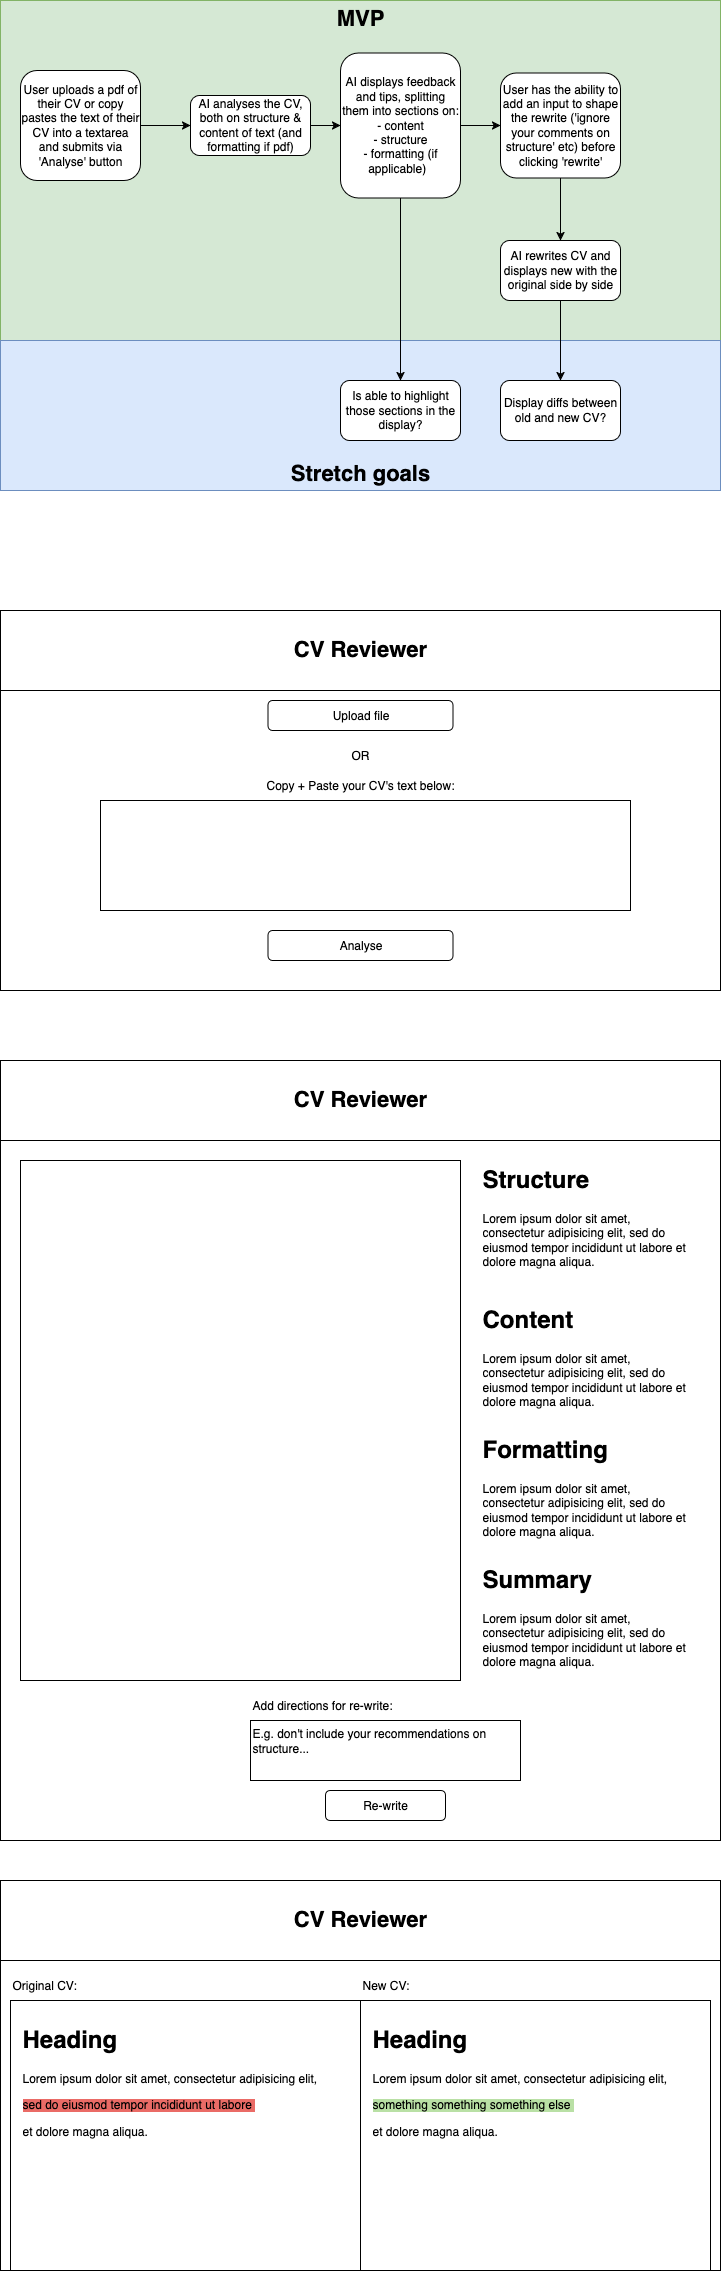

The diagram above was exported from draw.io. Its source (the exported page's mxGraphModel, read from the mxfile embedded in the PNG):
<mxGraphModel dx="1376" dy="799" grid="1" gridSize="10" guides="1" tooltips="1" connect="1" arrows="1" fold="1" page="1" pageScale="1" pageWidth="850" pageHeight="1100" math="0" shadow="0">
  <root>
    <mxCell id="0" />
    <mxCell id="1" parent="0" />
    <mxCell id="dOLrVC7w01JdlSlqHZL3-1" value="MVP" style="rounded=0;whiteSpace=wrap;html=1;fillColor=#d5e8d4;strokeColor=#82b366;fontStyle=1;verticalAlign=top;fontSize=22;" parent="1" vertex="1">
      <mxGeometry x="80" y="40" width="720" height="340" as="geometry" />
    </mxCell>
    <mxCell id="dOLrVC7w01JdlSlqHZL3-2" value="Stretch goals" style="rounded=0;whiteSpace=wrap;html=1;fillColor=#dae8fc;strokeColor=#6c8ebf;verticalAlign=bottom;fontSize=22;fontStyle=1" parent="1" vertex="1">
      <mxGeometry x="80" y="380" width="720" height="150" as="geometry" />
    </mxCell>
    <mxCell id="dOLrVC7w01JdlSlqHZL3-13" value="" style="edgeStyle=orthogonalEdgeStyle;rounded=0;orthogonalLoop=1;jettySize=auto;html=1;" parent="1" source="dOLrVC7w01JdlSlqHZL3-3" target="dOLrVC7w01JdlSlqHZL3-8" edge="1">
      <mxGeometry relative="1" as="geometry" />
    </mxCell>
    <mxCell id="dOLrVC7w01JdlSlqHZL3-3" value="User uploads a pdf of their CV or&amp;nbsp;copy pastes the text of their CV into a textarea and submits via 'Analyse' button" style="rounded=1;whiteSpace=wrap;html=1;" parent="1" vertex="1">
      <mxGeometry x="100" y="110" width="120" height="110" as="geometry" />
    </mxCell>
    <mxCell id="dOLrVC7w01JdlSlqHZL3-12" value="" style="edgeStyle=orthogonalEdgeStyle;rounded=0;orthogonalLoop=1;jettySize=auto;html=1;" parent="1" source="dOLrVC7w01JdlSlqHZL3-8" target="dOLrVC7w01JdlSlqHZL3-11" edge="1">
      <mxGeometry relative="1" as="geometry" />
    </mxCell>
    <mxCell id="dOLrVC7w01JdlSlqHZL3-8" value="AI analyses the CV, both on structure &amp;amp; content of text (and formatting if pdf)" style="whiteSpace=wrap;html=1;rounded=1;" parent="1" vertex="1">
      <mxGeometry x="270" y="135" width="120" height="60" as="geometry" />
    </mxCell>
    <mxCell id="dOLrVC7w01JdlSlqHZL3-16" value="" style="edgeStyle=orthogonalEdgeStyle;rounded=0;orthogonalLoop=1;jettySize=auto;html=1;" parent="1" source="dOLrVC7w01JdlSlqHZL3-11" target="dOLrVC7w01JdlSlqHZL3-15" edge="1">
      <mxGeometry relative="1" as="geometry" />
    </mxCell>
    <mxCell id="dOLrVC7w01JdlSlqHZL3-37" value="" style="edgeStyle=orthogonalEdgeStyle;rounded=0;orthogonalLoop=1;jettySize=auto;html=1;" parent="1" source="dOLrVC7w01JdlSlqHZL3-11" target="dOLrVC7w01JdlSlqHZL3-36" edge="1">
      <mxGeometry relative="1" as="geometry" />
    </mxCell>
    <mxCell id="dOLrVC7w01JdlSlqHZL3-11" value="&lt;div&gt;AI displays feedback and tips, splitting them into sections on:&lt;/div&gt;&lt;div&gt;- content&lt;/div&gt;&lt;div&gt;- structure&lt;/div&gt;&lt;div&gt;- formatting (if applicable)&amp;nbsp;&amp;nbsp;&lt;/div&gt;" style="whiteSpace=wrap;html=1;rounded=1;" parent="1" vertex="1">
      <mxGeometry x="420" y="92.5" width="120" height="145" as="geometry" />
    </mxCell>
    <mxCell id="dOLrVC7w01JdlSlqHZL3-18" value="" style="edgeStyle=orthogonalEdgeStyle;rounded=0;orthogonalLoop=1;jettySize=auto;html=1;" parent="1" source="dOLrVC7w01JdlSlqHZL3-15" target="dOLrVC7w01JdlSlqHZL3-17" edge="1">
      <mxGeometry relative="1" as="geometry" />
    </mxCell>
    <mxCell id="dOLrVC7w01JdlSlqHZL3-15" value="User has the ability to add an input to shape the rewrite ('ignore your comments on structure' etc) before clicking 'rewrite'" style="whiteSpace=wrap;html=1;rounded=1;" parent="1" vertex="1">
      <mxGeometry x="580" y="112.5" width="120" height="105" as="geometry" />
    </mxCell>
    <mxCell id="dOLrVC7w01JdlSlqHZL3-21" style="edgeStyle=orthogonalEdgeStyle;rounded=0;orthogonalLoop=1;jettySize=auto;html=1;entryX=0.5;entryY=0;entryDx=0;entryDy=0;" parent="1" source="dOLrVC7w01JdlSlqHZL3-17" target="dOLrVC7w01JdlSlqHZL3-20" edge="1">
      <mxGeometry relative="1" as="geometry" />
    </mxCell>
    <mxCell id="dOLrVC7w01JdlSlqHZL3-17" value="AI rewrites CV and displays new with the original side by side" style="whiteSpace=wrap;html=1;rounded=1;" parent="1" vertex="1">
      <mxGeometry x="580" y="280" width="120" height="60" as="geometry" />
    </mxCell>
    <mxCell id="dOLrVC7w01JdlSlqHZL3-20" value="Display diffs between old and new CV?" style="rounded=1;whiteSpace=wrap;html=1;" parent="1" vertex="1">
      <mxGeometry x="580" y="420" width="120" height="60" as="geometry" />
    </mxCell>
    <mxCell id="dOLrVC7w01JdlSlqHZL3-22" value="" style="rounded=0;whiteSpace=wrap;html=1;" parent="1" vertex="1">
      <mxGeometry x="80" y="650" width="720" height="380" as="geometry" />
    </mxCell>
    <mxCell id="dOLrVC7w01JdlSlqHZL3-23" value="Upload file" style="rounded=1;whiteSpace=wrap;html=1;" parent="1" vertex="1">
      <mxGeometry x="347.5" y="740" width="185" height="30" as="geometry" />
    </mxCell>
    <mxCell id="dOLrVC7w01JdlSlqHZL3-24" value="CV Reviewer" style="rounded=0;whiteSpace=wrap;html=1;fontStyle=1;fontSize=22;" parent="1" vertex="1">
      <mxGeometry x="80" y="650" width="720" height="80" as="geometry" />
    </mxCell>
    <mxCell id="dOLrVC7w01JdlSlqHZL3-25" value="OR" style="text;html=1;align=center;verticalAlign=middle;whiteSpace=wrap;rounded=0;" parent="1" vertex="1">
      <mxGeometry x="410" y="780" width="60" height="30" as="geometry" />
    </mxCell>
    <mxCell id="dOLrVC7w01JdlSlqHZL3-26" value="" style="rounded=0;whiteSpace=wrap;html=1;" parent="1" vertex="1">
      <mxGeometry x="180" y="840" width="530" height="110" as="geometry" />
    </mxCell>
    <mxCell id="dOLrVC7w01JdlSlqHZL3-27" value="Copy + Paste your CV's text below:" style="text;html=1;align=center;verticalAlign=middle;whiteSpace=wrap;rounded=0;" parent="1" vertex="1">
      <mxGeometry x="336.25" y="810" width="207.5" height="30" as="geometry" />
    </mxCell>
    <mxCell id="dOLrVC7w01JdlSlqHZL3-28" value="Analyse" style="rounded=1;whiteSpace=wrap;html=1;" parent="1" vertex="1">
      <mxGeometry x="347.5" y="970" width="185" height="30" as="geometry" />
    </mxCell>
    <mxCell id="dOLrVC7w01JdlSlqHZL3-29" value="" style="rounded=0;whiteSpace=wrap;html=1;" parent="1" vertex="1">
      <mxGeometry x="80" y="1100" width="720" height="780" as="geometry" />
    </mxCell>
    <mxCell id="dOLrVC7w01JdlSlqHZL3-31" value="CV Reviewer" style="rounded=0;whiteSpace=wrap;html=1;fontStyle=1;fontSize=22;" parent="1" vertex="1">
      <mxGeometry x="80" y="1100" width="720" height="80" as="geometry" />
    </mxCell>
    <mxCell id="dOLrVC7w01JdlSlqHZL3-33" value="" style="rounded=0;whiteSpace=wrap;html=1;" parent="1" vertex="1">
      <mxGeometry x="100" y="1200" width="440" height="520" as="geometry" />
    </mxCell>
    <mxCell id="dOLrVC7w01JdlSlqHZL3-36" value="Is able to highlight those sections in the display?" style="whiteSpace=wrap;html=1;rounded=1;" parent="1" vertex="1">
      <mxGeometry x="420" y="420" width="120" height="60" as="geometry" />
    </mxCell>
    <mxCell id="dOLrVC7w01JdlSlqHZL3-40" value="&lt;h1 style=&quot;margin-top: 0px;&quot;&gt;Structure&lt;/h1&gt;&lt;p&gt;Lorem ipsum dolor sit amet, consectetur adipisicing elit, sed do eiusmod tempor incididunt ut labore et dolore magna aliqua.&lt;/p&gt;" style="text;html=1;whiteSpace=wrap;overflow=hidden;rounded=0;" parent="1" vertex="1">
      <mxGeometry x="560" y="1200" width="210" height="120" as="geometry" />
    </mxCell>
    <mxCell id="dOLrVC7w01JdlSlqHZL3-41" value="&lt;h1 style=&quot;margin-top: 0px;&quot;&gt;Content&lt;/h1&gt;&lt;p&gt;Lorem ipsum dolor sit amet, consectetur adipisicing elit, sed do eiusmod tempor incididunt ut labore et dolore magna aliqua.&lt;/p&gt;" style="text;html=1;whiteSpace=wrap;overflow=hidden;rounded=0;" parent="1" vertex="1">
      <mxGeometry x="560" y="1340" width="210" height="120" as="geometry" />
    </mxCell>
    <mxCell id="dOLrVC7w01JdlSlqHZL3-42" value="&lt;h1 style=&quot;margin-top: 0px;&quot;&gt;Formatting&lt;/h1&gt;&lt;p&gt;Lorem ipsum dolor sit amet, consectetur adipisicing elit, sed do eiusmod tempor incididunt ut labore et dolore magna aliqua.&lt;/p&gt;" style="text;html=1;whiteSpace=wrap;overflow=hidden;rounded=0;" parent="1" vertex="1">
      <mxGeometry x="560" y="1470" width="210" height="120" as="geometry" />
    </mxCell>
    <mxCell id="dOLrVC7w01JdlSlqHZL3-43" value="&lt;h1 style=&quot;margin-top: 0px;&quot;&gt;Summary&lt;/h1&gt;&lt;p&gt;Lorem ipsum dolor sit amet, consectetur adipisicing elit, sed do eiusmod tempor incididunt ut labore et dolore magna aliqua.&lt;/p&gt;" style="text;html=1;whiteSpace=wrap;overflow=hidden;rounded=0;" parent="1" vertex="1">
      <mxGeometry x="560" y="1600" width="210" height="120" as="geometry" />
    </mxCell>
    <mxCell id="dOLrVC7w01JdlSlqHZL3-45" value="&lt;div&gt;E.g.&amp;nbsp;don't include your recommendations on structure...&lt;/div&gt;" style="rounded=0;whiteSpace=wrap;html=1;align=left;verticalAlign=top;" parent="1" vertex="1">
      <mxGeometry x="330" y="1760" width="270" height="60" as="geometry" />
    </mxCell>
    <mxCell id="dOLrVC7w01JdlSlqHZL3-46" value="Re-write" style="rounded=1;whiteSpace=wrap;html=1;" parent="1" vertex="1">
      <mxGeometry x="405" y="1830" width="120" height="30" as="geometry" />
    </mxCell>
    <mxCell id="dOLrVC7w01JdlSlqHZL3-47" value="Add directions for re-write:" style="text;html=1;align=left;verticalAlign=middle;whiteSpace=wrap;rounded=0;" parent="1" vertex="1">
      <mxGeometry x="330" y="1730" width="190" height="30" as="geometry" />
    </mxCell>
    <mxCell id="dOLrVC7w01JdlSlqHZL3-49" value="" style="rounded=0;whiteSpace=wrap;html=1;" parent="1" vertex="1">
      <mxGeometry x="80" y="1920" width="720" height="390" as="geometry" />
    </mxCell>
    <mxCell id="dOLrVC7w01JdlSlqHZL3-50" value="CV Reviewer" style="rounded=0;whiteSpace=wrap;html=1;fontStyle=1;fontSize=22;" parent="1" vertex="1">
      <mxGeometry x="80" y="1920" width="720" height="80" as="geometry" />
    </mxCell>
    <mxCell id="dOLrVC7w01JdlSlqHZL3-51" value="" style="rounded=0;whiteSpace=wrap;html=1;" parent="1" vertex="1">
      <mxGeometry x="90" y="2040" width="350" height="270" as="geometry" />
    </mxCell>
    <mxCell id="dOLrVC7w01JdlSlqHZL3-59" value="" style="rounded=0;whiteSpace=wrap;html=1;" parent="1" vertex="1">
      <mxGeometry x="440" y="2040" width="350" height="270" as="geometry" />
    </mxCell>
    <mxCell id="dOLrVC7w01JdlSlqHZL3-60" value="Original CV:" style="text;html=1;align=left;verticalAlign=middle;whiteSpace=wrap;rounded=0;" parent="1" vertex="1">
      <mxGeometry x="90" y="2010" width="100" height="30" as="geometry" />
    </mxCell>
    <mxCell id="dOLrVC7w01JdlSlqHZL3-61" value="New CV:" style="text;html=1;align=left;verticalAlign=middle;whiteSpace=wrap;rounded=0;" parent="1" vertex="1">
      <mxGeometry x="440" y="2010" width="100" height="30" as="geometry" />
    </mxCell>
    <mxCell id="dOLrVC7w01JdlSlqHZL3-62" value="&lt;h1 style=&quot;margin-top: 0px;&quot;&gt;Heading&lt;/h1&gt;&lt;p&gt;Lorem ipsum dolor sit amet, consectetur adipisicing elit,&amp;nbsp;&lt;/p&gt;&lt;p&gt;&lt;span style=&quot;background-color: light-dark(rgb(234, 107, 102), rgb(237, 237, 237));&quot;&gt;sed do eiusmod tempor incididunt ut labore&amp;nbsp;&lt;/span&gt;&lt;/p&gt;&lt;p&gt;et dolore magna aliqua.&lt;/p&gt;" style="text;html=1;whiteSpace=wrap;overflow=hidden;rounded=0;" parent="1" vertex="1">
      <mxGeometry x="100" y="2060" width="320" height="120" as="geometry" />
    </mxCell>
    <mxCell id="dOLrVC7w01JdlSlqHZL3-63" value="&lt;h1 style=&quot;margin-top: 0px;&quot;&gt;Heading&lt;/h1&gt;&lt;p&gt;Lorem ipsum dolor sit amet, consectetur adipisicing elit,&amp;nbsp;&lt;/p&gt;&lt;p&gt;&lt;span style=&quot;background-color: rgb(185, 224, 165);&quot;&gt;something something something else&amp;nbsp;&lt;/span&gt;&lt;/p&gt;&lt;p&gt;et dolore magna aliqua.&lt;/p&gt;" style="text;html=1;whiteSpace=wrap;overflow=hidden;rounded=0;" parent="1" vertex="1">
      <mxGeometry x="450" y="2060" width="320" height="120" as="geometry" />
    </mxCell>
  </root>
</mxGraphModel>